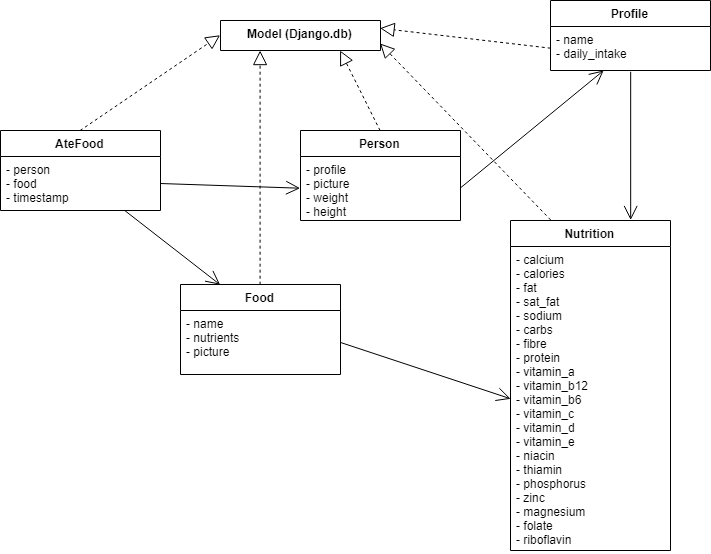

The diagram above was exported from draw.io. Its source (the exported page's mxGraphModel, read from the mxfile embedded in the PNG):
<mxGraphModel dx="1061" dy="547" grid="1" gridSize="10" guides="1" tooltips="1" connect="1" arrows="1" fold="1" page="1" pageScale="1" pageWidth="827" pageHeight="1169" math="0" shadow="0">
  <root>
    <mxCell id="0" />
    <mxCell id="1" parent="0" />
    <mxCell id="keSgaO0pCvBQbGOfhC9Y-1" value="Person" style="swimlane;fontStyle=1;align=center;verticalAlign=top;childLayout=stackLayout;horizontal=1;startSize=26;horizontalStack=0;resizeParent=1;resizeParentMax=0;resizeLast=0;collapsible=1;marginBottom=0;" vertex="1" parent="1">
      <mxGeometry x="390" y="300" width="160" height="90" as="geometry" />
    </mxCell>
    <mxCell id="keSgaO0pCvBQbGOfhC9Y-2" value="- profile&#10;- picture&#10;- weight&#10;- height&#10;" style="text;strokeColor=none;fillColor=none;align=left;verticalAlign=top;spacingLeft=4;spacingRight=4;overflow=hidden;rotatable=0;points=[[0,0.5],[1,0.5]];portConstraint=eastwest;" vertex="1" parent="keSgaO0pCvBQbGOfhC9Y-1">
      <mxGeometry y="26" width="160" height="64" as="geometry" />
    </mxCell>
    <mxCell id="keSgaO0pCvBQbGOfhC9Y-5" value="AteFood" style="swimlane;fontStyle=1;align=center;verticalAlign=top;childLayout=stackLayout;horizontal=1;startSize=26;horizontalStack=0;resizeParent=1;resizeParentMax=0;resizeLast=0;collapsible=1;marginBottom=0;" vertex="1" parent="1">
      <mxGeometry x="90" y="300" width="160" height="80" as="geometry" />
    </mxCell>
    <mxCell id="keSgaO0pCvBQbGOfhC9Y-6" value="- person&#10;- food&#10;- timestamp&#10;" style="text;strokeColor=none;fillColor=none;align=left;verticalAlign=top;spacingLeft=4;spacingRight=4;overflow=hidden;rotatable=0;points=[[0,0.5],[1,0.5]];portConstraint=eastwest;" vertex="1" parent="keSgaO0pCvBQbGOfhC9Y-5">
      <mxGeometry y="26" width="160" height="54" as="geometry" />
    </mxCell>
    <mxCell id="keSgaO0pCvBQbGOfhC9Y-11" value="Model (Django.db)" style="swimlane;fontStyle=1;align=center;verticalAlign=top;childLayout=stackLayout;horizontal=1;startSize=33;horizontalStack=0;resizeParent=1;resizeParentMax=0;resizeLast=0;collapsible=1;marginBottom=0;" vertex="1" parent="1">
      <mxGeometry x="310" y="190" width="160" height="30" as="geometry" />
    </mxCell>
    <mxCell id="keSgaO0pCvBQbGOfhC9Y-13" value="Profile" style="swimlane;fontStyle=1;align=center;verticalAlign=top;childLayout=stackLayout;horizontal=1;startSize=26;horizontalStack=0;resizeParent=1;resizeParentMax=0;resizeLast=0;collapsible=1;marginBottom=0;" vertex="1" parent="1">
      <mxGeometry x="640" y="170" width="160" height="70" as="geometry" />
    </mxCell>
    <mxCell id="keSgaO0pCvBQbGOfhC9Y-14" value="- name&#10;- daily_intake&#10;" style="text;strokeColor=none;fillColor=none;align=left;verticalAlign=top;spacingLeft=4;spacingRight=4;overflow=hidden;rotatable=0;points=[[0,0.5],[1,0.5]];portConstraint=eastwest;" vertex="1" parent="keSgaO0pCvBQbGOfhC9Y-13">
      <mxGeometry y="26" width="160" height="44" as="geometry" />
    </mxCell>
    <mxCell id="keSgaO0pCvBQbGOfhC9Y-15" value="Food" style="swimlane;fontStyle=1;align=center;verticalAlign=top;childLayout=stackLayout;horizontal=1;startSize=26;horizontalStack=0;resizeParent=1;resizeParentMax=0;resizeLast=0;collapsible=1;marginBottom=0;" vertex="1" parent="1">
      <mxGeometry x="270" y="454" width="160" height="90" as="geometry" />
    </mxCell>
    <mxCell id="keSgaO0pCvBQbGOfhC9Y-16" value="- name&#10;- nutrients&#10;- picture&#10;" style="text;strokeColor=none;fillColor=none;align=left;verticalAlign=top;spacingLeft=4;spacingRight=4;overflow=hidden;rotatable=0;points=[[0,0.5],[1,0.5]];portConstraint=eastwest;" vertex="1" parent="keSgaO0pCvBQbGOfhC9Y-15">
      <mxGeometry y="26" width="160" height="64" as="geometry" />
    </mxCell>
    <mxCell id="keSgaO0pCvBQbGOfhC9Y-17" value="Nutrition" style="swimlane;fontStyle=1;align=center;verticalAlign=top;childLayout=stackLayout;horizontal=1;startSize=26;horizontalStack=0;resizeParent=1;resizeParentMax=0;resizeLast=0;collapsible=1;marginBottom=0;" vertex="1" parent="1">
      <mxGeometry x="600" y="390" width="160" height="330" as="geometry" />
    </mxCell>
    <mxCell id="keSgaO0pCvBQbGOfhC9Y-18" value="- calcium&#10;- calories&#10;- fat&#10;- sat_fat&#10;- sodium&#10;- carbs&#10;- fibre&#10;- protein&#10;- vitamin_a&#10;- vitamin_b12&#10;- vitamin_b6&#10;- vitamin_c&#10;- vitamin_d&#10;- vitamin_e&#10;- niacin&#10;- thiamin&#10;- phosphorus&#10;- zinc&#10;- magnesium&#10;- folate&#10;- riboflavin&#10;" style="text;strokeColor=none;fillColor=none;align=left;verticalAlign=top;spacingLeft=4;spacingRight=4;overflow=hidden;rotatable=0;points=[[0,0.5],[1,0.5]];portConstraint=eastwest;" vertex="1" parent="keSgaO0pCvBQbGOfhC9Y-17">
      <mxGeometry y="26" width="160" height="304" as="geometry" />
    </mxCell>
    <mxCell id="keSgaO0pCvBQbGOfhC9Y-22" value="" style="endArrow=open;endFill=1;endSize=12;html=1;exitX=0.501;exitY=1.028;exitDx=0;exitDy=0;exitPerimeter=0;entryX=0.75;entryY=0;entryDx=0;entryDy=0;" edge="1" parent="1" source="keSgaO0pCvBQbGOfhC9Y-14" target="keSgaO0pCvBQbGOfhC9Y-17">
      <mxGeometry width="160" relative="1" as="geometry">
        <mxPoint x="90" y="740" as="sourcePoint" />
        <mxPoint x="750" y="280" as="targetPoint" />
      </mxGeometry>
    </mxCell>
    <mxCell id="keSgaO0pCvBQbGOfhC9Y-23" value="" style="endArrow=open;endFill=1;endSize=12;html=1;exitX=1;exitY=0.5;exitDx=0;exitDy=0;entryX=0;entryY=0.5;entryDx=0;entryDy=0;" edge="1" parent="1" source="keSgaO0pCvBQbGOfhC9Y-16" target="keSgaO0pCvBQbGOfhC9Y-18">
      <mxGeometry width="160" relative="1" as="geometry">
        <mxPoint x="90" y="740" as="sourcePoint" />
        <mxPoint x="550" y="520" as="targetPoint" />
      </mxGeometry>
    </mxCell>
    <mxCell id="keSgaO0pCvBQbGOfhC9Y-24" value="" style="endArrow=open;endFill=1;endSize=12;html=1;entryX=0.25;entryY=0;entryDx=0;entryDy=0;exitX=0.777;exitY=1.001;exitDx=0;exitDy=0;exitPerimeter=0;" edge="1" parent="1" source="keSgaO0pCvBQbGOfhC9Y-6" target="keSgaO0pCvBQbGOfhC9Y-15">
      <mxGeometry width="160" relative="1" as="geometry">
        <mxPoint x="180" y="400" as="sourcePoint" />
        <mxPoint x="200" y="420" as="targetPoint" />
      </mxGeometry>
    </mxCell>
    <mxCell id="keSgaO0pCvBQbGOfhC9Y-25" value="" style="endArrow=open;endFill=1;endSize=12;html=1;exitX=1;exitY=0.5;exitDx=0;exitDy=0;entryX=0;entryY=0.5;entryDx=0;entryDy=0;" edge="1" parent="1" source="keSgaO0pCvBQbGOfhC9Y-6" target="keSgaO0pCvBQbGOfhC9Y-2">
      <mxGeometry width="160" relative="1" as="geometry">
        <mxPoint x="90" y="740" as="sourcePoint" />
        <mxPoint x="290" y="320" as="targetPoint" />
      </mxGeometry>
    </mxCell>
    <mxCell id="keSgaO0pCvBQbGOfhC9Y-26" value="" style="endArrow=open;endFill=1;endSize=12;html=1;exitX=1;exitY=0.5;exitDx=0;exitDy=0;" edge="1" parent="1" source="keSgaO0pCvBQbGOfhC9Y-2" target="keSgaO0pCvBQbGOfhC9Y-14">
      <mxGeometry width="160" relative="1" as="geometry">
        <mxPoint x="90" y="740" as="sourcePoint" />
        <mxPoint x="650" y="330" as="targetPoint" />
      </mxGeometry>
    </mxCell>
    <mxCell id="keSgaO0pCvBQbGOfhC9Y-27" value="" style="endArrow=block;dashed=1;endFill=0;endSize=12;html=1;exitX=0.5;exitY=0;exitDx=0;exitDy=0;entryX=0;entryY=0.5;entryDx=0;entryDy=0;" edge="1" parent="1" source="keSgaO0pCvBQbGOfhC9Y-5" target="keSgaO0pCvBQbGOfhC9Y-11">
      <mxGeometry width="160" relative="1" as="geometry">
        <mxPoint x="90" y="740" as="sourcePoint" />
        <mxPoint x="250" y="200" as="targetPoint" />
      </mxGeometry>
    </mxCell>
    <mxCell id="keSgaO0pCvBQbGOfhC9Y-28" value="" style="endArrow=block;dashed=1;endFill=0;endSize=12;html=1;entryX=0.25;entryY=1;entryDx=0;entryDy=0;exitX=0.5;exitY=0;exitDx=0;exitDy=0;" edge="1" parent="1" source="keSgaO0pCvBQbGOfhC9Y-15" target="keSgaO0pCvBQbGOfhC9Y-11">
      <mxGeometry width="160" relative="1" as="geometry">
        <mxPoint x="350" y="430" as="sourcePoint" />
        <mxPoint x="300" y="290" as="targetPoint" />
      </mxGeometry>
    </mxCell>
    <mxCell id="keSgaO0pCvBQbGOfhC9Y-31" value="" style="endArrow=block;dashed=1;endFill=0;endSize=12;html=1;exitX=0.5;exitY=0;exitDx=0;exitDy=0;entryX=0.75;entryY=1;entryDx=0;entryDy=0;" edge="1" parent="1" source="keSgaO0pCvBQbGOfhC9Y-1" target="keSgaO0pCvBQbGOfhC9Y-11">
      <mxGeometry width="160" relative="1" as="geometry">
        <mxPoint x="90" y="740" as="sourcePoint" />
        <mxPoint x="400" y="240" as="targetPoint" />
      </mxGeometry>
    </mxCell>
    <mxCell id="keSgaO0pCvBQbGOfhC9Y-32" value="" style="endArrow=block;dashed=1;endFill=0;endSize=12;html=1;entryX=1;entryY=0.75;entryDx=0;entryDy=0;exitX=0.25;exitY=0;exitDx=0;exitDy=0;" edge="1" parent="1" source="keSgaO0pCvBQbGOfhC9Y-17" target="keSgaO0pCvBQbGOfhC9Y-11">
      <mxGeometry width="160" relative="1" as="geometry">
        <mxPoint x="670" y="310" as="sourcePoint" />
        <mxPoint x="250" y="740" as="targetPoint" />
      </mxGeometry>
    </mxCell>
    <mxCell id="keSgaO0pCvBQbGOfhC9Y-33" value="" style="endArrow=block;dashed=1;endFill=0;endSize=12;html=1;exitX=0;exitY=0.5;exitDx=0;exitDy=0;entryX=1;entryY=0.25;entryDx=0;entryDy=0;" edge="1" parent="1" source="keSgaO0pCvBQbGOfhC9Y-14" target="keSgaO0pCvBQbGOfhC9Y-11">
      <mxGeometry width="160" relative="1" as="geometry">
        <mxPoint x="90" y="740" as="sourcePoint" />
        <mxPoint x="570" y="170" as="targetPoint" />
      </mxGeometry>
    </mxCell>
  </root>
</mxGraphModel>